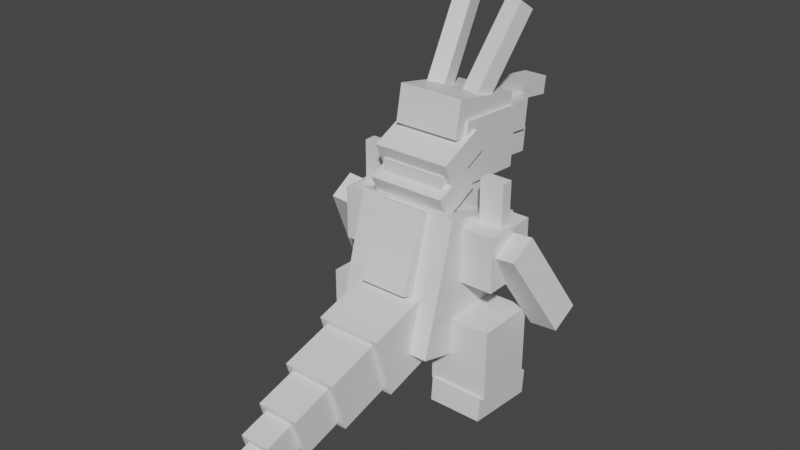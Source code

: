 # Source: aggron.blend  (saved by Blender 2.81.16; exported with 4.5.12 LTS)
import bpy
from mathutils import Matrix  # noqa: F401  (used for matrix-valued properties, if any)

bpy.ops.wm.read_factory_settings(use_empty=True)
scene = bpy.context.scene
scene.name = 'Scene'

# ---- collections
col_collection = bpy.data.collections.new('Collection'); scene.collection.children.link(col_collection)

# ---- materials (node trees are filled in below, after node groups)
mat_default_obj = bpy.data.materials.new('Default OBJ')
mat_default_obj.use_transparent_shadow = False

# ---- material node trees
mat_default_obj.use_nodes = True; mat_default_obj.node_tree.nodes.clear()
_N = mat_default_obj.node_tree.nodes; _L = mat_default_obj.node_tree.links
n0 = _N.new('ShaderNodeOutputMaterial'); n0.name = 'Material Output'; n0.location = (300, 300)
n1 = _N.new('ShaderNodeBsdfPrincipled'); n1.name = 'Principled BSDF'; n1.location = (10, 300)
n1.distribution = 'GGX'
n1.subsurface_method = 'BURLEY'
n1.inputs[3].default_value = 1.45
n1.inputs[27].default_value = (0.0, 0.0, 0.0, 1.0)
n1.inputs[28].default_value = 1.0
_L.new(n1.outputs[0], n0.inputs[0])
n0.is_active_output = True

# ---- world
world_world = bpy.data.worlds.new('World'); scene.world = world_world
world_world.use_nodes = True; world_world.node_tree.nodes.clear()
_N = world_world.node_tree.nodes; _L = world_world.node_tree.links
n0 = _N.new('ShaderNodeOutputWorld'); n0.name = 'World Output'; n0.location = (300, 300)
n1 = _N.new('ShaderNodeBackground'); n1.name = 'Background'; n1.location = (10, 300)
n1.inputs[0].default_value = (0.05088, 0.05088, 0.05088, 1.0)
_L.new(n1.outputs[0], n0.inputs[0])
n0.is_active_output = True
world_world.color = (0.05088, 0.05088, 0.05088)
world_world.use_sun_shadow = False
world_world.sun_shadow_jitter_overblur = 0.0

# ---- meshes
me_tail_pt5 = bpy.data.meshes.new('Tail_pt5')
me_tail_pt5.from_pydata([(0.09375, -0.06428, -0.116), (-0.09375, -0.06428, -0.116), (-0.09375, 0.116, -0.06428), (0.09375, 0.116, -0.06428), (-0.09375, -0.116, 0.06428), (0.09375, -0.116, 0.06428), (0.09375, 0.06428, 0.116), (-0.09375, 0.06428, 0.116)], [], [(0, 1, 2, 3), (4, 5, 6, 7), (3, 2, 7, 6), (5, 4, 1, 0), (5, 0, 3, 6), (1, 4, 7, 2)])
_uv = me_tail_pt5.uv_layers.new(name='UVMap')
_uv.uv.foreach_set('vector', [0.8672, 0.07812, 0.8906, 0.07812, 0.8906, 0.1016, 0.8672, 0.1016, 0.9141, 0.07812, 0.9375, 0.07812, 0.9375, 0.1016, 0.9141, 0.1016, 0.8672, 0.1016, 0.8906, 0.1016, 0.8906, 0.125, 0.8672, 0.125, 0.8906, 0.1016, 0.9141, 0.1016, 0.9141, 0.125, 0.8906, 0.125, 0.8438, 0.07812, 0.8672, 0.07812, 0.8672, 0.1016, 0.8438, 0.1016, 0.8906, 0.07812, 0.9141, 0.07812, 0.9141, 0.1016, 0.8906, 0.1016])
me_tail_pt5.materials.append(mat_default_obj)
me_tail_pt5.use_remesh_fix_poles = True
me_tail_pt5.use_remesh_preserve_attributes = False
me_tail_pt5.use_mirror_vertex_groups = False
me_tail_pt5.update()
me_tail_pt6 = bpy.data.meshes.new('Tail_pt6')
me_tail_pt6.from_pydata([(0.03125, -0.02143, -0.03865), (-0.03125, -0.02143, -0.03865), (-0.03125, 0.03865, -0.02143), (0.03125, 0.03865, -0.02143), (-0.03125, -0.03865, 0.02143), (0.03125, -0.03865, 0.02143), (0.03125, 0.02143, 0.03865), (-0.03125, 0.02143, 0.03865)], [], [(0, 1, 2, 3), (4, 5, 6, 7), (3, 2, 7, 6), (5, 4, 1, 0), (5, 0, 3, 6), (1, 4, 7, 2)])
_uv = me_tail_pt6.uv_layers.new(name='UVMap')
_uv.uv.foreach_set('vector', [0.9531, 0.1094, 0.9609, 0.1094, 0.9609, 0.1172, 0.9531, 0.1172, 0.9688, 0.1094, 0.9766, 0.1094, 0.9766, 0.1172, 0.9688, 0.1172, 0.9531, 0.1172, 0.9609, 0.1172, 0.9609, 0.125, 0.9531, 0.125, 0.9609, 0.1172, 0.9688, 0.1172, 0.9688, 0.125, 0.9609, 0.125, 0.9453, 0.1094, 0.9531, 0.1094, 0.9531, 0.1172, 0.9453, 0.1172, 0.9609, 0.1094, 0.9688, 0.1094, 0.9688, 0.1172, 0.9609, 0.1172])
me_tail_pt6.materials.append(mat_default_obj)
me_tail_pt6.use_remesh_fix_poles = True
me_tail_pt6.use_remesh_preserve_attributes = False
me_tail_pt6.use_mirror_vertex_groups = False
me_tail_pt6.update()
me_tail_pt3 = bpy.data.meshes.new('Tail_pt3')
me_tail_pt3.from_pydata([(0.2188, -0.15, -0.2706), (-0.2188, -0.15, -0.2706), (-0.2188, 0.2706, -0.15), (0.2188, 0.2706, -0.15), (-0.2188, -0.2706, 0.15), (0.2188, -0.2706, 0.15), (0.2188, 0.15, 0.2706), (-0.2188, 0.15, 0.2706)], [], [(0, 1, 2, 3), (4, 5, 6, 7), (3, 2, 7, 6), (5, 4, 1, 0), (5, 0, 3, 6), (1, 4, 7, 2)])
_uv = me_tail_pt3.uv_layers.new(name='UVMap')
_uv.uv.foreach_set('vector', [0.8359, 0.2031, 0.8906, 0.2031, 0.8906, 0.2578, 0.8359, 0.2578, 0.9453, 0.2031, 1.0, 0.2031, 1.0, 0.2578, 0.9453, 0.2578, 0.8359, 0.2578, 0.8906, 0.2578, 0.8906, 0.3125, 0.8359, 0.3125, 0.8906, 0.2578, 0.9453, 0.2578, 0.9453, 0.3125, 0.8906, 0.3125, 0.7812, 0.2031, 0.8359, 0.2031, 0.8359, 0.2578, 0.7812, 0.2578, 0.8906, 0.2031, 0.9453, 0.2031, 0.9453, 0.2578, 0.8906, 0.2578])
me_tail_pt3.materials.append(mat_default_obj)
me_tail_pt3.use_remesh_fix_poles = True
me_tail_pt3.use_remesh_preserve_attributes = False
me_tail_pt3.use_mirror_vertex_groups = False
me_tail_pt3.update()
me_tail_pt4 = bpy.data.meshes.new('Tail_pt4')
me_tail_pt4.from_pydata([(0.1562, -0.1071, -0.1933), (-0.1562, -0.1071, -0.1933), (-0.1562, 0.1933, -0.1071), (0.1562, 0.1933, -0.1071), (-0.1562, -0.1933, 0.1071), (0.1562, -0.1933, 0.1071), (0.1562, 0.1071, 0.1933), (-0.1562, 0.1071, 0.1933)], [], [(0, 1, 2, 3), (4, 5, 6, 7), (3, 2, 7, 6), (5, 4, 1, 0), (5, 0, 3, 6), (1, 4, 7, 2)])
_uv = me_tail_pt4.uv_layers.new(name='UVMap')
_uv.uv.foreach_set('vector', [0.8828, 0.125, 0.9219, 0.125, 0.9219, 0.1641, 0.8828, 0.1641, 0.9609, 0.125, 1.0, 0.125, 1.0, 0.1641, 0.9609, 0.1641, 0.8828, 0.1641, 0.9219, 0.1641, 0.9219, 0.2031, 0.8828, 0.2031, 0.9219, 0.1641, 0.9609, 0.1641, 0.9609, 0.2031, 0.9219, 0.2031, 0.8438, 0.125, 0.8828, 0.125, 0.8828, 0.1641, 0.8438, 0.1641, 0.9219, 0.125, 0.9609, 0.125, 0.9609, 0.1641, 0.9219, 0.1641])
me_tail_pt4.materials.append(mat_default_obj)
me_tail_pt4.use_remesh_fix_poles = True
me_tail_pt4.use_remesh_preserve_attributes = False
me_tail_pt4.use_mirror_vertex_groups = False
me_tail_pt4.update()
me_right_shoulder = bpy.data.meshes.new('Right_shoulder')
me_right_shoulder.from_pydata([(0.1875, -0.2812, -0.2812), (-0.1875, -0.2812, -0.2812), (-0.1875, 0.2812, -0.2812), (0.1875, 0.2812, -0.2812), (-0.1875, -0.2812, 0.2812), (0.1875, -0.2812, 0.2812), (0.1875, 0.2812, 0.2812), (-0.1875, 0.2812, 0.2812)], [], [(0, 1, 2, 3), (4, 5, 6, 7), (3, 2, 7, 6), (5, 4, 1, 0), (5, 0, 3, 6), (1, 4, 7, 2)])
_uv = me_right_shoulder.uv_layers.new(name='UVMap')
_uv.uv.foreach_set('vector', [0.4062, 0.1641, 0.4531, 0.1641, 0.4531, 0.2344, 0.4062, 0.2344, 0.5234, 0.1641, 0.5703, 0.1641, 0.5703, 0.2344, 0.5234, 0.2344, 0.4062, 0.2344, 0.4531, 0.2344, 0.4531, 0.3047, 0.4062, 0.3047, 0.4531, 0.2344, 0.5, 0.2344, 0.5, 0.3047, 0.4531, 0.3047, 0.3359, 0.1641, 0.4062, 0.1641, 0.4062, 0.2344, 0.3359, 0.2344, 0.4531, 0.1641, 0.5234, 0.1641, 0.5234, 0.2344, 0.4531, 0.2344])
me_right_shoulder.materials.append(mat_default_obj)
me_right_shoulder.use_remesh_fix_poles = True
me_right_shoulder.use_remesh_preserve_attributes = False
me_right_shoulder.use_mirror_vertex_groups = False
me_right_shoulder.update()
me_right_shoulderchild = bpy.data.meshes.new('Right_shoulderChild')
me_right_shoulderchild.from_pydata([(0.125, -0.2812, -0.0625), (-0.125, -0.2812, -0.0625), (-0.125, 0.2812, -0.0625), (0.125, 0.2812, -0.0625), (-0.125, -0.2812, 0.0625), (0.125, -0.2812, 0.0625), (0.125, 0.2812, 0.0625), (-0.125, 0.2812, 0.0625)], [], [(0, 1, 2, 3), (4, 5, 6, 7), (3, 2, 7, 6), (5, 4, 1, 0), (5, 0, 3, 6), (1, 4, 7, 2)])
_uv = me_right_shoulderchild.uv_layers.new(name='UVMap')
_uv.uv.foreach_set('vector', [0.5859, 0.2188, 0.6172, 0.2188, 0.6172, 0.2891, 0.5859, 0.2891, 0.6328, 0.2188, 0.6641, 0.2188, 0.6641, 0.2891, 0.6328, 0.2891, 0.5859, 0.2891, 0.6172, 0.2891, 0.6172, 0.3047, 0.5859, 0.3047, 0.6172, 0.2891, 0.6484, 0.2891, 0.6484, 0.3047, 0.6172, 0.3047, 0.5703, 0.2188, 0.5859, 0.2188, 0.5859, 0.2891, 0.5703, 0.2891, 0.6172, 0.2188, 0.6328, 0.2188, 0.6328, 0.2891, 0.6172, 0.2891])
me_right_shoulderchild.materials.append(mat_default_obj)
me_right_shoulderchild.use_remesh_fix_poles = True
me_right_shoulderchild.use_remesh_preserve_attributes = False
me_right_shoulderchild.use_mirror_vertex_groups = False
me_right_shoulderchild.update()
me_right_shoulderchild1 = bpy.data.meshes.new('Right_shoulderChild1')
me_right_shoulderchild1.from_pydata([(0.2554, -0.3256, -0.3572), (-0.05099, -0.3741, -0.3953), (-0.2462, 0.4805, 0.08592), (0.06019, 0.529, 0.124), (-0.06019, -0.529, -0.124), (0.2462, -0.4805, -0.08592), (0.05099, 0.3741, 0.3953), (-0.2554, 0.3256, 0.3572)], [], [(0, 1, 2, 3), (4, 5, 6, 7), (3, 2, 7, 6), (5, 4, 1, 0), (5, 0, 3, 6), (1, 4, 7, 2)])
_uv = me_right_shoulderchild1.uv_layers.new(name='UVMap')
_uv.uv.foreach_set('vector', [0.375, 0.0, 0.4141, 0.0, 0.4141, 0.125, 0.375, 0.125, 0.4531, 0.0, 0.4922, 0.0, 0.4922, 0.125, 0.4531, 0.125, 0.375, 0.125, 0.4141, 0.125, 0.4141, 0.1641, 0.375, 0.1641, 0.4141, 0.125, 0.4531, 0.125, 0.4531, 0.1641, 0.4141, 0.1641, 0.3359, 0.0, 0.375, 0.0, 0.375, 0.125, 0.3359, 0.125, 0.4141, 0.0, 0.4531, 0.0, 0.4531, 0.125, 0.4141, 0.125])
me_right_shoulderchild1.materials.append(mat_default_obj)
me_right_shoulderchild1.use_remesh_fix_poles = True
me_right_shoulderchild1.use_remesh_preserve_attributes = False
me_right_shoulderchild1.use_mirror_vertex_groups = False
me_right_shoulderchild1.update()
me_neck = bpy.data.meshes.new('neck')
me_neck.from_pydata([(0.3438, -0.3438, -0.3438), (-0.3438, -0.3438, -0.3438), (-0.3438, 0.3438, -0.3438), (0.3438, 0.3438, -0.3438), (-0.3438, -0.3438, 0.3438), (0.3438, -0.3438, 0.3438), (0.3438, 0.3438, 0.3438), (-0.3438, 0.3438, 0.3438)], [], [(0, 1, 2, 3), (4, 5, 6, 7), (3, 2, 7, 6), (5, 4, 1, 0), (5, 0, 3, 6), (1, 4, 7, 2)])
_uv = me_neck.uv_layers.new(name='UVMap')
_uv.uv.foreach_set('vector', [0.08594, 0.6094, 0.1719, 0.6094, 0.1719, 0.6953, 0.08594, 0.6953, 0.2578, 0.6094, 0.3438, 0.6094, 0.3438, 0.6953, 0.2578, 0.6953, 0.08594, 0.6953, 0.1719, 0.6953, 0.1719, 0.7812, 0.08594, 0.7812, 0.1719, 0.6953, 0.2578, 0.6953, 0.2578, 0.7812, 0.1719, 0.7812, 0.0, 0.6094, 0.08594, 0.6094, 0.08594, 0.6953, 0.0, 0.6953, 0.1719, 0.6094, 0.2578, 0.6094, 0.2578, 0.6953, 0.1719, 0.6953])
me_neck.materials.append(mat_default_obj)
me_neck.use_remesh_fix_poles = True
me_neck.use_remesh_preserve_attributes = False
me_neck.use_mirror_vertex_groups = False
me_neck.update()
me_neckchild1 = bpy.data.meshes.new('NeckChild1')
me_neckchild1.from_pydata([(0.4062, -0.2189, 0.1737), (-0.4062, -0.2189, 0.1737), (-0.4062, -0.007634, -0.2794), (0.4062, -0.007634, -0.2794), (-0.4062, 0.007634, 0.2794), (0.4062, 0.007634, 0.2794), (0.4062, 0.2189, -0.1737), (-0.4062, 0.2189, -0.1737)], [], [(0, 1, 2, 3), (4, 5, 6, 7), (3, 2, 7, 6), (5, 4, 1, 0), (5, 0, 3, 6), (1, 4, 7, 2)])
_uv = me_neckchild1.uv_layers.new(name='UVMap')
_uv.uv.foreach_set('vector', [0.375, 0.6016, 0.4766, 0.6016, 0.4766, 0.6641, 0.375, 0.6641, 0.5078, 0.6016, 0.6094, 0.6016, 0.6094, 0.6641, 0.5078, 0.6641, 0.375, 0.6641, 0.4766, 0.6641, 0.4766, 0.6953, 0.375, 0.6953, 0.4766, 0.6641, 0.5781, 0.6641, 0.5781, 0.6953, 0.4766, 0.6953, 0.3438, 0.6016, 0.375, 0.6016, 0.375, 0.6641, 0.3438, 0.6641, 0.4766, 0.6016, 0.5078, 0.6016, 0.5078, 0.6641, 0.4766, 0.6641])
me_neckchild1.materials.append(mat_default_obj)
me_neckchild1.use_remesh_fix_poles = True
me_neckchild1.use_remesh_preserve_attributes = False
me_neckchild1.use_mirror_vertex_groups = False
me_neckchild1.update()
me_neckchild2 = bpy.data.meshes.new('NeckChild2')
me_neckchild2.from_pydata([(0.4062, -0.2057, 0.1454), (-0.4062, -0.2057, 0.1454), (-0.4062, -0.02084, -0.2511), (0.4062, -0.02084, -0.2511), (-0.4062, 0.02084, 0.2511), (0.4062, 0.02084, 0.2511), (0.4062, 0.2057, -0.1454), (-0.4062, 0.2057, -0.1454)], [], [(0, 1, 2, 3), (4, 5, 6, 7), (3, 2, 7, 6), (5, 4, 1, 0), (5, 0, 3, 6), (1, 4, 7, 2)])
_uv = me_neckchild2.uv_layers.new(name='UVMap')
_uv.uv.foreach_set('vector', [0.375, 0.6953, 0.4766, 0.6953, 0.4766, 0.75, 0.375, 0.75, 0.5078, 0.6953, 0.6094, 0.6953, 0.6094, 0.75, 0.5078, 0.75, 0.375, 0.75, 0.4766, 0.75, 0.4766, 0.7812, 0.375, 0.7812, 0.4766, 0.75, 0.5781, 0.75, 0.5781, 0.7812, 0.4766, 0.7812, 0.3438, 0.6953, 0.375, 0.6953, 0.375, 0.75, 0.3438, 0.75, 0.4766, 0.6953, 0.5078, 0.6953, 0.5078, 0.75, 0.4766, 0.75])
me_neckchild2.materials.append(mat_default_obj)
me_neckchild2.use_remesh_fix_poles = True
me_neckchild2.use_remesh_preserve_attributes = False
me_neckchild2.use_mirror_vertex_groups = False
me_neckchild2.update()
me_head = bpy.data.meshes.new('head')
me_head.from_pydata([(0.375, -0.2345, -0.6895), (-0.375, -0.2345, -0.6895), (-0.375, 0.389, -0.7331), (0.375, 0.389, -0.7331), (-0.375, -0.1822, 0.05864), (0.375, -0.1822, 0.05864), (0.375, 0.4413, 0.01505), (-0.375, 0.4413, 0.01505)], [], [(0, 1, 2, 3), (4, 5, 6, 7), (3, 2, 7, 6), (5, 4, 1, 0), (5, 0, 3, 6), (1, 4, 7, 2)])
_uv = me_head.uv_layers.new(name='UVMap')
_uv.uv.foreach_set('vector', [0.09375, 0.8281, 0.1875, 0.8281, 0.1875, 0.9062, 0.09375, 0.9062, 0.2812, 0.8281, 0.375, 0.8281, 0.375, 0.9062, 0.2812, 0.9062, 0.09375, 0.9062, 0.1875, 0.9062, 0.1875, 1.0, 0.09375, 1.0, 0.1875, 0.9062, 0.2812, 0.9062, 0.2812, 1.0, 0.1875, 1.0, 0.0, 0.8281, 0.09375, 0.8281, 0.09375, 0.9062, 0.0, 0.9062, 0.1875, 0.8281, 0.2812, 0.8281, 0.2812, 0.9062, 0.1875, 0.9062])
me_head.materials.append(mat_default_obj)
me_head.use_remesh_fix_poles = True
me_head.use_remesh_preserve_attributes = False
me_head.use_mirror_vertex_groups = False
me_head.update()
me_neckchild4 = bpy.data.meshes.new('NeckChild4')
me_neckchild4.from_pydata([(0.2812, -0.175, -0.1701), (-0.2812, -0.175, -0.1701), (-0.2812, 0.1358, -0.2028), (0.2812, 0.1358, -0.2028), (-0.2812, -0.1358, 0.2028), (0.2812, -0.1358, 0.2028), (0.2812, 0.175, 0.1701), (-0.2812, 0.175, 0.1701)], [], [(0, 1, 2, 3), (4, 5, 6, 7), (3, 2, 7, 6), (5, 4, 1, 0), (5, 0, 3, 6), (1, 4, 7, 2)])
_uv = me_neckchild4.uv_layers.new(name='UVMap')
_uv.uv.foreach_set('vector', [0.4219, 0.9062, 0.4922, 0.9062, 0.4922, 0.9453, 0.4219, 0.9453, 0.5391, 0.9062, 0.6094, 0.9062, 0.6094, 0.9453, 0.5391, 0.9453, 0.4219, 0.9453, 0.4922, 0.9453, 0.4922, 0.9922, 0.4219, 0.9922, 0.4922, 0.9453, 0.5625, 0.9453, 0.5625, 0.9922, 0.4922, 0.9922, 0.375, 0.9062, 0.4219, 0.9062, 0.4219, 0.9453, 0.375, 0.9453, 0.4922, 0.9062, 0.5391, 0.9062, 0.5391, 0.9453, 0.4922, 0.9453])
me_neckchild4.materials.append(mat_default_obj)
me_neckchild4.use_remesh_fix_poles = True
me_neckchild4.use_remesh_preserve_attributes = False
me_neckchild4.use_mirror_vertex_groups = False
me_neckchild4.update()
me_neckchild5 = bpy.data.meshes.new('NeckChild5')
me_neckchild5.from_pydata([(0.1875, -0.1619, -0.04583), (-0.1875, -0.1619, -0.04583), (-0.1875, 0.1489, -0.07849), (0.1875, 0.1489, -0.07849), (-0.1875, -0.1489, 0.07849), (0.1875, -0.1489, 0.07849), (0.1875, 0.1619, 0.04583), (-0.1875, 0.1619, 0.04583)], [], [(0, 1, 2, 3), (4, 5, 6, 7), (3, 2, 7, 6), (5, 4, 1, 0), (5, 0, 3, 6), (1, 4, 7, 2)])
_uv = me_neckchild5.uv_layers.new(name='UVMap')
_uv.uv.foreach_set('vector', [0.3047, 0.9453, 0.3516, 0.9453, 0.3516, 0.9844, 0.3047, 0.9844, 0.3672, 0.9453, 0.4141, 0.9453, 0.4141, 0.9844, 0.3672, 0.9844, 0.3047, 0.9844, 0.3516, 0.9844, 0.3516, 1.0, 0.3047, 1.0, 0.3516, 0.9844, 0.3984, 0.9844, 0.3984, 1.0, 0.3516, 1.0, 0.2891, 0.9453, 0.3047, 0.9453, 0.3047, 0.9844, 0.2891, 0.9844, 0.3516, 0.9453, 0.3672, 0.9453, 0.3672, 0.9844, 0.3516, 0.9844])
me_neckchild5.materials.append(mat_default_obj)
me_neckchild5.use_remesh_fix_poles = True
me_neckchild5.use_remesh_preserve_attributes = False
me_neckchild5.use_mirror_vertex_groups = False
me_neckchild5.update()
me_neckchild6 = bpy.data.meshes.new('NeckChild6')
me_neckchild6.from_pydata([(0.25, -0.1472, -0.2045), (-0.25, -0.1472, -0.2045), (-0.25, 0.1014, -0.2306), (0.25, 0.1014, -0.2306), (-0.25, -0.1014, 0.2306), (0.25, -0.1014, 0.2306), (0.25, 0.1472, 0.2045), (-0.25, 0.1472, 0.2045)], [], [(0, 1, 2, 3), (4, 5, 6, 7), (3, 2, 7, 6), (5, 4, 1, 0), (5, 0, 3, 6), (1, 4, 7, 2)])
_uv = me_neckchild6.uv_layers.new(name='UVMap')
_uv.uv.foreach_set('vector', [0.4297, 0.8125, 0.4922, 0.8125, 0.4922, 0.8438, 0.4297, 0.8438, 0.5469, 0.8125, 0.6094, 0.8125, 0.6094, 0.8438, 0.5469, 0.8438, 0.4297, 0.8438, 0.4922, 0.8438, 0.4922, 0.8984, 0.4297, 0.8984, 0.4922, 0.8438, 0.5547, 0.8438, 0.5547, 0.8984, 0.4922, 0.8984, 0.375, 0.8125, 0.4297, 0.8125, 0.4297, 0.8438, 0.375, 0.8438, 0.4922, 0.8125, 0.5469, 0.8125, 0.5469, 0.8438, 0.4922, 0.8438])
me_neckchild6.materials.append(mat_default_obj)
me_neckchild6.use_remesh_fix_poles = True
me_neckchild6.use_remesh_preserve_attributes = False
me_neckchild6.use_mirror_vertex_groups = False
me_neckchild6.update()
me_neckchild7 = bpy.data.meshes.new('NeckChild7')
me_neckchild7.from_pydata([(0.3438, -0.2616, -0.363), (-0.3438, -0.2616, -0.363), (-0.3438, 0.1065, -0.4346), (0.3438, 0.1065, -0.4346), (-0.3438, -0.1065, 0.4346), (0.3438, -0.1065, 0.4346), (0.3438, 0.2616, 0.363), (-0.3438, 0.2616, 0.363)], [], [(0, 1, 2, 3), (4, 5, 6, 7), (3, 2, 7, 6), (5, 4, 1, 0), (5, 0, 3, 6), (1, 4, 7, 2)])
_uv = me_neckchild7.uv_layers.new(name='UVMap')
_uv.uv.foreach_set('vector', [0.7188, 0.8516, 0.8047, 0.8516, 0.8047, 0.8984, 0.7188, 0.8984, 0.9062, 0.8516, 0.9922, 0.8516, 0.9922, 0.8984, 0.9062, 0.8984, 0.7188, 0.8984, 0.8047, 0.8984, 0.8047, 1.0, 0.7188, 1.0, 0.8047, 0.8984, 0.8906, 0.8984, 0.8906, 1.0, 0.8047, 1.0, 0.6172, 0.8516, 0.7188, 0.8516, 0.7188, 0.8984, 0.6172, 0.8984, 0.8047, 0.8516, 0.9062, 0.8516, 0.9062, 0.8984, 0.8047, 0.8984])
me_neckchild7.materials.append(mat_default_obj)
me_neckchild7.use_remesh_fix_poles = True
me_neckchild7.use_remesh_preserve_attributes = False
me_neckchild7.use_mirror_vertex_groups = False
me_neckchild7.update()
me_neckchild8 = bpy.data.meshes.new('NeckChild8')
me_neckchild8.from_pydata([(0.125, -0.1581, -0.4511), (-0.125, -0.1581, -0.4511), (-0.125, 0.0276, -0.4772), (0.125, 0.0276, -0.4772), (-0.125, -0.0276, 0.4772), (0.125, -0.0276, 0.4772), (0.125, 0.1581, 0.4511), (-0.125, 0.1581, 0.4511)], [], [(0, 1, 2, 3), (4, 5, 6, 7), (3, 2, 7, 6), (5, 4, 1, 0), (5, 0, 3, 6), (1, 4, 7, 2)])
_uv = me_neckchild8.uv_layers.new(name='UVMap')
_uv.uv.foreach_set('vector', [0.7344, 0.7031, 0.7656, 0.7031, 0.7656, 0.7266, 0.7344, 0.7266, 0.8828, 0.7031, 0.9141, 0.7031, 0.9141, 0.7266, 0.8828, 0.7266, 0.7344, 0.7266, 0.7656, 0.7266, 0.7656, 0.8438, 0.7344, 0.8438, 0.7656, 0.7266, 0.7969, 0.7266, 0.7969, 0.8438, 0.7656, 0.8438, 0.6172, 0.7031, 0.7344, 0.7031, 0.7344, 0.7266, 0.6172, 0.7266, 0.7656, 0.7031, 0.8828, 0.7031, 0.8828, 0.7266, 0.7656, 0.7266])
me_neckchild8.materials.append(mat_default_obj)
me_neckchild8.use_remesh_fix_poles = True
me_neckchild8.use_remesh_preserve_attributes = False
me_neckchild8.use_mirror_vertex_groups = False
me_neckchild8.update()
me_neckchild9 = bpy.data.meshes.new('NeckChild9')
me_neckchild9.from_pydata([(0.06255, -0.4377, 0.2044), (-0.1226, -0.4377, 0.175), (-0.03852, 0.3302, -0.3561), (0.1467, 0.3302, -0.3267), (-0.1467, -0.3302, 0.3267), (0.03852, -0.3302, 0.3561), (0.1226, 0.4377, -0.175), (-0.06255, 0.4377, -0.2044)], [], [(0, 1, 2, 3), (4, 5, 6, 7), (3, 2, 7, 6), (5, 4, 1, 0), (5, 0, 3, 6), (1, 4, 7, 2)])
_uv = me_neckchild9.uv_layers.new(name='UVMap')
_uv.uv.foreach_set('vector', [0.6406, 0.5625, 0.6641, 0.5625, 0.6641, 0.6797, 0.6406, 0.6797, 0.6875, 0.5625, 0.7109, 0.5625, 0.7109, 0.6797, 0.6875, 0.6797, 0.6406, 0.6797, 0.6641, 0.6797, 0.6641, 0.7031, 0.6406, 0.7031, 0.6641, 0.6797, 0.6875, 0.6797, 0.6875, 0.7031, 0.6641, 0.7031, 0.6172, 0.5625, 0.6406, 0.5625, 0.6406, 0.6797, 0.6172, 0.6797, 0.6641, 0.5625, 0.6875, 0.5625, 0.6875, 0.6797, 0.6641, 0.6797])
me_neckchild9.materials.append(mat_default_obj)
me_neckchild9.use_remesh_fix_poles = True
me_neckchild9.use_remesh_preserve_attributes = False
me_neckchild9.use_mirror_vertex_groups = False
me_neckchild9.update()
me_neckchild10 = bpy.data.meshes.new('NeckChild10')
me_neckchild10.from_pydata([(0.1226, -0.4377, 0.175), (-0.06255, -0.4377, 0.2044), (-0.1467, 0.3302, -0.3267), (0.03852, 0.3302, -0.3561), (-0.03852, -0.3302, 0.3561), (0.1467, -0.3302, 0.3267), (0.06255, 0.4377, -0.2044), (-0.1226, 0.4377, -0.175)], [], [(0, 1, 2, 3), (4, 5, 6, 7), (3, 2, 7, 6), (5, 4, 1, 0), (5, 0, 3, 6), (1, 4, 7, 2)])
_uv = me_neckchild10.uv_layers.new(name='UVMap')
_uv.uv.foreach_set('vector', [0.6406, 0.5625, 0.6641, 0.5625, 0.6641, 0.6797, 0.6406, 0.6797, 0.6875, 0.5625, 0.7109, 0.5625, 0.7109, 0.6797, 0.6875, 0.6797, 0.6406, 0.6797, 0.6641, 0.6797, 0.6641, 0.7031, 0.6406, 0.7031, 0.6641, 0.6797, 0.6875, 0.6797, 0.6875, 0.7031, 0.6641, 0.7031, 0.6172, 0.5625, 0.6406, 0.5625, 0.6406, 0.6797, 0.6172, 0.6797, 0.6641, 0.5625, 0.6875, 0.5625, 0.6875, 0.6797, 0.6641, 0.6797])
me_neckchild10.materials.append(mat_default_obj)
me_neckchild10.use_remesh_fix_poles = True
me_neckchild10.use_remesh_preserve_attributes = False
me_neckchild10.use_mirror_vertex_groups = False
me_neckchild10.update()
me_body_plates = bpy.data.meshes.new('Body_plates')
me_body_plates.from_pydata([(0.25, -0.4017, 0.08724), (-0.25, -0.4017, 0.08724), (-0.25, 0.3569, -0.2039), (0.25, 0.3569, -0.2039), (-0.25, -0.3569, 0.2039), (0.25, -0.3569, 0.2039), (0.25, 0.4017, -0.08724), (-0.25, 0.4017, -0.08724)], [], [(0, 1, 2, 3), (4, 5, 6, 7), (3, 2, 7, 6), (5, 4, 1, 0), (5, 0, 3, 6), (1, 4, 7, 2)])
_uv = me_body_plates.uv_layers.new(name='UVMap')
_uv.uv.foreach_set('vector', [0.5312, 0.0, 0.5938, 0.0, 0.5938, 0.1016, 0.5312, 0.1016, 0.6094, 0.0, 0.6719, 0.0, 0.6719, 0.1016, 0.6094, 0.1016, 0.5312, 0.1016, 0.5938, 0.1016, 0.5938, 0.1172, 0.5312, 0.1172, 0.5938, 0.1016, 0.6562, 0.1016, 0.6562, 0.1172, 0.5938, 0.1172, 0.5156, 0.0, 0.5312, 0.0, 0.5312, 0.1016, 0.5156, 0.1016, 0.5938, 0.0, 0.6094, 0.0, 0.6094, 0.1016, 0.5938, 0.1016])
me_body_plates.materials.append(mat_default_obj)
me_body_plates.use_remesh_fix_poles = True
me_body_plates.use_remesh_preserve_attributes = False
me_body_plates.use_mirror_vertex_groups = False
me_body_plates.update()
me_body = bpy.data.meshes.new('Body')
me_body.from_pydata([(0.5312, -0.7987, -0.2911), (-0.5312, -0.7987, -0.2911), (-0.5312, 0.523, -0.6701), (0.5312, 0.523, -0.6701), (-0.5312, -0.523, 0.6701), (0.5312, -0.523, 0.6701), (0.5312, 0.7987, 0.2911), (-0.5312, 0.7987, 0.2911)], [], [(0, 1, 2, 3), (4, 5, 6, 7), (3, 2, 7, 6), (5, 4, 1, 0), (5, 0, 3, 6), (1, 4, 7, 2)])
_uv = me_body.uv_layers.new(name='UVMap')
_uv.uv.foreach_set('vector', [0.125, 0.3047, 0.2578, 0.3047, 0.2578, 0.4766, 0.125, 0.4766, 0.3828, 0.3047, 0.5156, 0.3047, 0.5156, 0.4766, 0.3828, 0.4766, 0.125, 0.4766, 0.2578, 0.4766, 0.2578, 0.6016, 0.125, 0.6016, 0.2578, 0.4766, 0.3906, 0.4766, 0.3906, 0.6016, 0.2578, 0.6016, 0.0, 0.3047, 0.125, 0.3047, 0.125, 0.4766, 0.0, 0.4766, 0.2578, 0.3047, 0.3828, 0.3047, 0.3828, 0.4766, 0.2578, 0.4766])
me_body.materials.append(mat_default_obj)
me_body.use_remesh_fix_poles = True
me_body.use_remesh_preserve_attributes = False
me_body.use_mirror_vertex_groups = False
me_body.update()
me_tail_base = bpy.data.meshes.new('Tail_base')
me_tail_base.from_pydata([(0.3438, -0.2357, -0.4252), (-0.3438, -0.2357, -0.4252), (-0.3438, 0.4252, -0.2357), (0.3438, 0.4252, -0.2357), (-0.3438, -0.4252, 0.2357), (0.3438, -0.4252, 0.2357), (0.3438, 0.2357, 0.4252), (-0.3438, 0.2357, 0.4252)], [], [(0, 1, 2, 3), (4, 5, 6, 7), (3, 2, 7, 6), (5, 4, 1, 0), (5, 0, 3, 6), (1, 4, 7, 2)])
_uv = me_tail_base.uv_layers.new(name='UVMap')
_uv.uv.foreach_set('vector', [0.7422, 0.4531, 0.8281, 0.4531, 0.8281, 0.5391, 0.7422, 0.5391, 0.9141, 0.4531, 1.0, 0.4531, 1.0, 0.5391, 0.9141, 0.5391, 0.7422, 0.5391, 0.8281, 0.5391, 0.8281, 0.625, 0.7422, 0.625, 0.8281, 0.5391, 0.9141, 0.5391, 0.9141, 0.625, 0.8281, 0.625, 0.6562, 0.4531, 0.7422, 0.4531, 0.7422, 0.5391, 0.6562, 0.5391, 0.8281, 0.4531, 0.9141, 0.4531, 0.9141, 0.5391, 0.8281, 0.5391])
me_tail_base.materials.append(mat_default_obj)
me_tail_base.use_remesh_fix_poles = True
me_tail_base.use_remesh_preserve_attributes = False
me_tail_base.use_mirror_vertex_groups = False
me_tail_base.update()
me_tail_pt2 = bpy.data.meshes.new('Tail_pt2')
me_tail_pt2.from_pydata([(0.2812, -0.1928, -0.3479), (-0.2812, -0.1928, -0.3479), (-0.2812, 0.3479, -0.1928), (0.2812, 0.3479, -0.1928), (-0.2812, -0.3479, 0.1928), (0.2812, -0.3479, 0.1928), (0.2812, 0.1928, 0.3479), (-0.2812, 0.1928, 0.3479)], [], [(0, 1, 2, 3), (4, 5, 6, 7), (3, 2, 7, 6), (5, 4, 1, 0), (5, 0, 3, 6), (1, 4, 7, 2)])
_uv = me_tail_pt2.uv_layers.new(name='UVMap')
_uv.uv.foreach_set('vector', [0.7891, 0.3125, 0.8594, 0.3125, 0.8594, 0.3828, 0.7891, 0.3828, 0.9297, 0.3125, 1.0, 0.3125, 1.0, 0.3828, 0.9297, 0.3828, 0.7891, 0.3828, 0.8594, 0.3828, 0.8594, 0.4531, 0.7891, 0.4531, 0.8594, 0.3828, 0.9297, 0.3828, 0.9297, 0.4531, 0.8594, 0.4531, 0.7188, 0.3125, 0.7891, 0.3125, 0.7891, 0.3828, 0.7188, 0.3828, 0.8594, 0.3125, 0.9297, 0.3125, 0.9297, 0.3828, 0.8594, 0.3828])
me_tail_pt2.materials.append(mat_default_obj)
me_tail_pt2.use_remesh_fix_poles = True
me_tail_pt2.use_remesh_preserve_attributes = False
me_tail_pt2.use_mirror_vertex_groups = False
me_tail_pt2.update()
me_left_leg = bpy.data.meshes.new('Left_leg')
me_left_leg.from_pydata([(0.3125, -0.375, -0.3125), (-0.3125, -0.375, -0.3125), (-0.3125, 0.375, -0.3125), (0.3125, 0.375, -0.3125), (-0.3125, -0.375, 0.3125), (0.3125, -0.375, 0.3125), (0.3125, 0.375, 0.3125), (-0.3125, 0.375, 0.3125)], [], [(0, 1, 2, 3), (4, 5, 6, 7), (3, 2, 7, 6), (5, 4, 1, 0), (5, 0, 3, 6), (1, 4, 7, 2)])
_uv = me_left_leg.uv_layers.new(name='UVMap')
_uv.uv.foreach_set('vector', [0.07812, 0.1328, 0.1562, 0.1328, 0.1562, 0.2266, 0.07812, 0.2266, 0.2344, 0.1328, 0.3125, 0.1328, 0.3125, 0.2266, 0.2344, 0.2266, 0.07812, 0.2266, 0.1562, 0.2266, 0.1562, 0.3047, 0.07812, 0.3047, 0.1562, 0.2266, 0.2344, 0.2266, 0.2344, 0.3047, 0.1562, 0.3047, 0.0, 0.1328, 0.07812, 0.1328, 0.07812, 0.2266, 0.0, 0.2266, 0.1562, 0.1328, 0.2344, 0.1328, 0.2344, 0.2266, 0.1562, 0.2266])
me_left_leg.materials.append(mat_default_obj)
me_left_leg.use_remesh_fix_poles = True
me_left_leg.use_remesh_preserve_attributes = False
me_left_leg.use_mirror_vertex_groups = False
me_left_leg.update()
me_left_legchild = bpy.data.meshes.new('Left_legChild')
me_left_legchild.from_pydata([(0.2812, -0.1572, -0.3627), (-0.2812, -0.1572, -0.3627), (-0.2812, 0.09184, -0.3845), (0.2812, 0.09184, -0.3845), (-0.2812, -0.09184, 0.3845), (0.2812, -0.09184, 0.3845), (0.2812, 0.1572, 0.3627), (-0.2812, 0.1572, 0.3627)], [], [(0, 1, 2, 3), (4, 5, 6, 7), (3, 2, 7, 6), (5, 4, 1, 0), (5, 0, 3, 6), (1, 4, 7, 2)])
_uv = me_left_legchild.uv_layers.new(name='UVMap')
_uv.uv.foreach_set('vector', [0.09375, 0.0, 0.1641, 0.0, 0.1641, 0.03125, 0.09375, 0.03125, 0.2578, 0.0, 0.3281, 0.0, 0.3281, 0.03125, 0.2578, 0.03125, 0.09375, 0.03125, 0.1641, 0.03125, 0.1641, 0.125, 0.09375, 0.125, 0.1641, 0.03125, 0.2344, 0.03125, 0.2344, 0.125, 0.1641, 0.125, 0.0, 0.0, 0.09375, 0.0, 0.09375, 0.03125, 0.0, 0.03125, 0.1641, 0.0, 0.2578, 0.0, 0.2578, 0.03125, 0.1641, 0.03125])
me_left_legchild.materials.append(mat_default_obj)
me_left_legchild.use_remesh_fix_poles = True
me_left_legchild.use_remesh_preserve_attributes = False
me_left_legchild.use_mirror_vertex_groups = False
me_left_legchild.update()
me_right_leg = bpy.data.meshes.new('Right_leg')
me_right_leg.from_pydata([(0.3125, -0.375, -0.3125), (-0.3125, -0.375, -0.3125), (-0.3125, 0.375, -0.3125), (0.3125, 0.375, -0.3125), (-0.3125, -0.375, 0.3125), (0.3125, -0.375, 0.3125), (0.3125, 0.375, 0.3125), (-0.3125, 0.375, 0.3125)], [], [(0, 1, 2, 3), (4, 5, 6, 7), (3, 2, 7, 6), (5, 4, 1, 0), (5, 0, 3, 6), (1, 4, 7, 2)])
_uv = me_right_leg.uv_layers.new(name='UVMap')
_uv.uv.foreach_set('vector', [0.07812, 0.1328, 0.1562, 0.1328, 0.1562, 0.2266, 0.07812, 0.2266, 0.2344, 0.1328, 0.3125, 0.1328, 0.3125, 0.2266, 0.2344, 0.2266, 0.07812, 0.2266, 0.1562, 0.2266, 0.1562, 0.3047, 0.07812, 0.3047, 0.1562, 0.2266, 0.2344, 0.2266, 0.2344, 0.3047, 0.1562, 0.3047, 0.0, 0.1328, 0.07812, 0.1328, 0.07812, 0.2266, 0.0, 0.2266, 0.1562, 0.1328, 0.2344, 0.1328, 0.2344, 0.2266, 0.1562, 0.2266])
me_right_leg.materials.append(mat_default_obj)
me_right_leg.use_remesh_fix_poles = True
me_right_leg.use_remesh_preserve_attributes = False
me_right_leg.use_mirror_vertex_groups = False
me_right_leg.update()
me_right_legchild = bpy.data.meshes.new('Right_legChild')
me_right_legchild.from_pydata([(0.2812, -0.1572, -0.3627), (-0.2812, -0.1572, -0.3627), (-0.2812, 0.09184, -0.3845), (0.2812, 0.09184, -0.3845), (-0.2812, -0.09184, 0.3845), (0.2812, -0.09184, 0.3845), (0.2812, 0.1572, 0.3627), (-0.2812, 0.1572, 0.3627)], [], [(0, 1, 2, 3), (4, 5, 6, 7), (3, 2, 7, 6), (5, 4, 1, 0), (5, 0, 3, 6), (1, 4, 7, 2)])
_uv = me_right_legchild.uv_layers.new(name='UVMap')
_uv.uv.foreach_set('vector', [0.09375, 0.0, 0.1641, 0.0, 0.1641, 0.03125, 0.09375, 0.03125, 0.2578, 0.0, 0.3281, 0.0, 0.3281, 0.03125, 0.2578, 0.03125, 0.09375, 0.03125, 0.1641, 0.03125, 0.1641, 0.125, 0.09375, 0.125, 0.1641, 0.03125, 0.2344, 0.03125, 0.2344, 0.125, 0.1641, 0.125, 0.0, 0.0, 0.09375, 0.0, 0.09375, 0.03125, 0.0, 0.03125, 0.1641, 0.0, 0.2578, 0.0, 0.2578, 0.03125, 0.1641, 0.03125])
me_right_legchild.materials.append(mat_default_obj)
me_right_legchild.use_remesh_fix_poles = True
me_right_legchild.use_remesh_preserve_attributes = False
me_right_legchild.use_mirror_vertex_groups = False
me_right_legchild.update()
me_left_shoulder = bpy.data.meshes.new('Left_shoulder')
me_left_shoulder.from_pydata([(0.1875, -0.2812, -0.2812), (-0.1875, -0.2812, -0.2812), (-0.1875, 0.2812, -0.2812), (0.1875, 0.2812, -0.2812), (-0.1875, -0.2812, 0.2812), (0.1875, -0.2812, 0.2812), (0.1875, 0.2812, 0.2812), (-0.1875, 0.2812, 0.2812)], [], [(0, 1, 2, 3), (4, 5, 6, 7), (3, 2, 7, 6), (5, 4, 1, 0), (5, 0, 3, 6), (1, 4, 7, 2)])
_uv = me_left_shoulder.uv_layers.new(name='UVMap')
_uv.uv.foreach_set('vector', [0.4062, 0.1641, 0.4531, 0.1641, 0.4531, 0.2344, 0.4062, 0.2344, 0.5234, 0.1641, 0.5703, 0.1641, 0.5703, 0.2344, 0.5234, 0.2344, 0.4062, 0.2344, 0.4531, 0.2344, 0.4531, 0.3047, 0.4062, 0.3047, 0.4531, 0.2344, 0.5, 0.2344, 0.5, 0.3047, 0.4531, 0.3047, 0.3359, 0.1641, 0.4062, 0.1641, 0.4062, 0.2344, 0.3359, 0.2344, 0.4531, 0.1641, 0.5234, 0.1641, 0.5234, 0.2344, 0.4531, 0.2344])
me_left_shoulder.materials.append(mat_default_obj)
me_left_shoulder.use_remesh_fix_poles = True
me_left_shoulder.use_remesh_preserve_attributes = False
me_left_shoulder.use_mirror_vertex_groups = False
me_left_shoulder.update()
me_left_shoulderchild = bpy.data.meshes.new('Left_shoulderChild')
me_left_shoulderchild.from_pydata([(0.125, -0.2812, -0.0625), (-0.125, -0.2812, -0.0625), (-0.125, 0.2812, -0.0625), (0.125, 0.2812, -0.0625), (-0.125, -0.2812, 0.0625), (0.125, -0.2812, 0.0625), (0.125, 0.2812, 0.0625), (-0.125, 0.2812, 0.0625)], [], [(0, 1, 2, 3), (4, 5, 6, 7), (3, 2, 7, 6), (5, 4, 1, 0), (5, 0, 3, 6), (1, 4, 7, 2)])
_uv = me_left_shoulderchild.uv_layers.new(name='UVMap')
_uv.uv.foreach_set('vector', [0.5859, 0.2188, 0.6172, 0.2188, 0.6172, 0.2891, 0.5859, 0.2891, 0.6328, 0.2188, 0.6641, 0.2188, 0.6641, 0.2891, 0.6328, 0.2891, 0.5859, 0.2891, 0.6172, 0.2891, 0.6172, 0.3047, 0.5859, 0.3047, 0.6172, 0.2891, 0.6484, 0.2891, 0.6484, 0.3047, 0.6172, 0.3047, 0.5703, 0.2188, 0.5859, 0.2188, 0.5859, 0.2891, 0.5703, 0.2891, 0.6172, 0.2188, 0.6328, 0.2188, 0.6328, 0.2891, 0.6172, 0.2891])
me_left_shoulderchild.materials.append(mat_default_obj)
me_left_shoulderchild.use_remesh_fix_poles = True
me_left_shoulderchild.use_remesh_preserve_attributes = False
me_left_shoulderchild.use_mirror_vertex_groups = False
me_left_shoulderchild.update()
me_left_shoulderchild1 = bpy.data.meshes.new('Left_shoulderChild1')
me_left_shoulderchild1.from_pydata([(0.05099, -0.3741, -0.3953), (-0.2554, -0.3256, -0.3572), (-0.06019, 0.529, 0.124), (0.2462, 0.4805, 0.08592), (-0.2462, -0.4805, -0.08592), (0.06019, -0.529, -0.124), (0.2554, 0.3256, 0.3572), (-0.05099, 0.3741, 0.3953)], [], [(0, 1, 2, 3), (4, 5, 6, 7), (3, 2, 7, 6), (5, 4, 1, 0), (5, 0, 3, 6), (1, 4, 7, 2)])
_uv = me_left_shoulderchild1.uv_layers.new(name='UVMap')
_uv.uv.foreach_set('vector', [0.375, 0.0, 0.4141, 0.0, 0.4141, 0.125, 0.375, 0.125, 0.4531, 0.0, 0.4922, 0.0, 0.4922, 0.125, 0.4531, 0.125, 0.375, 0.125, 0.4141, 0.125, 0.4141, 0.1641, 0.375, 0.1641, 0.4141, 0.125, 0.4531, 0.125, 0.4531, 0.1641, 0.4141, 0.1641, 0.3359, 0.0, 0.375, 0.0, 0.375, 0.125, 0.3359, 0.125, 0.4141, 0.0, 0.4531, 0.0, 0.4531, 0.125, 0.4141, 0.125])
me_left_shoulderchild1.materials.append(mat_default_obj)
me_left_shoulderchild1.use_remesh_fix_poles = True
me_left_shoulderchild1.use_remesh_preserve_attributes = False
me_left_shoulderchild1.use_mirror_vertex_groups = False
me_left_shoulderchild1.update()

# ---- objects
ob_tail_pt5 = bpy.data.objects.new('Tail_pt5', me_tail_pt5)
ob_tail_pt6 = bpy.data.objects.new('Tail_pt6', me_tail_pt6)
ob_tail_pt3 = bpy.data.objects.new('Tail_pt3', me_tail_pt3)
ob_tail_pt4 = bpy.data.objects.new('Tail_pt4', me_tail_pt4)
ob_right_shoulder = bpy.data.objects.new('Right_shoulder', me_right_shoulder)
ob_right_shoulderchild = bpy.data.objects.new('Right_shoulderChild', me_right_shoulderchild)
ob_right_shoulderchild1 = bpy.data.objects.new('Right_shoulderChild1', me_right_shoulderchild1)
ob_neck = bpy.data.objects.new('neck', me_neck)
ob_neckchild1 = bpy.data.objects.new('NeckChild1', me_neckchild1)
ob_neckchild2 = bpy.data.objects.new('NeckChild2', me_neckchild2)
ob_head = bpy.data.objects.new('head', me_head)
ob_neckchild4 = bpy.data.objects.new('NeckChild4', me_neckchild4)
ob_neckchild5 = bpy.data.objects.new('NeckChild5', me_neckchild5)
ob_neckchild6 = bpy.data.objects.new('NeckChild6', me_neckchild6)
ob_neckchild7 = bpy.data.objects.new('NeckChild7', me_neckchild7)
ob_neckchild8 = bpy.data.objects.new('NeckChild8', me_neckchild8)
ob_neckchild9 = bpy.data.objects.new('NeckChild9', me_neckchild9)
ob_neckchild10 = bpy.data.objects.new('NeckChild10', me_neckchild10)
ob_body_plates = bpy.data.objects.new('Body_plates', me_body_plates)
ob_body = bpy.data.objects.new('Body', me_body)
ob_tail_base = bpy.data.objects.new('Tail_base', me_tail_base)
ob_tail_pt2 = bpy.data.objects.new('Tail_pt2', me_tail_pt2)
ob_left_leg = bpy.data.objects.new('Left_leg', me_left_leg)
ob_left_legchild = bpy.data.objects.new('Left_legChild', me_left_legchild)
ob_right_leg = bpy.data.objects.new('Right_leg', me_right_leg)
ob_right_legchild = bpy.data.objects.new('Right_legChild', me_right_legchild)
ob_left_shoulder = bpy.data.objects.new('Left_shoulder', me_left_shoulder)
ob_left_shoulderchild = bpy.data.objects.new('Left_shoulderChild', me_left_shoulderchild)
ob_left_shoulderchild1 = bpy.data.objects.new('Left_shoulderChild1', me_left_shoulderchild1)

# ---- transforms, parenting, visibility, modifiers, constraints
ob_tail_pt5.parent = ob_tail_pt4
ob_tail_pt5.matrix_parent_inverse = Matrix(((1.0, 0.0, 0.0, -0.0), (0.0, -1.629e-07, 1.0, -0.4689), (-0.0, -1.0, -1.629e-07, -2.147), (-0.0, 0.0, -0.0, 1.0)))
ob_tail_pt5.location = (0.0, -2.388, 0.4)
ob_tail_pt5.rotation_euler = (1.571, -0.0, 0.0)
ob_tail_pt5.lineart.crease_threshold = 0.0
ob_tail_pt6.parent = ob_tail_pt5
ob_tail_pt6.matrix_parent_inverse = Matrix(((1.0, 0.0, 0.0, -0.0), (0.0, -1.629e-07, 1.0, -0.4), (-0.0, -1.0, -1.629e-07, -2.388), (-0.0, 0.0, -0.0, 1.0)))
ob_tail_pt6.location = (0.0, -2.508, 0.3656)
ob_tail_pt6.rotation_euler = (1.571, -0.0, 0.0)
ob_tail_pt6.lineart.crease_threshold = 0.0
ob_tail_pt3.parent = ob_tail_pt2
ob_tail_pt3.matrix_parent_inverse = Matrix(((1.0, 0.0, 0.0, -0.0), (0.0, -1.629e-07, 1.0, -0.7101), (-0.0, -1.0, -1.629e-07, -1.306), (-0.0, 0.0, -0.0, 1.0)))
ob_tail_pt3.location = (0.0, -1.787, 0.5723)
ob_tail_pt3.rotation_euler = (1.571, -0.0, 0.0)
ob_tail_pt3.lineart.crease_threshold = 0.0
ob_tail_pt4.parent = ob_tail_pt3
ob_tail_pt4.matrix_parent_inverse = Matrix(((1.0, 0.0, 0.0, -0.0), (0.0, -1.629e-07, 1.0, -0.5723), (-0.0, -1.0, -1.629e-07, -1.787), (-0.0, 0.0, -0.0, 1.0)))
ob_tail_pt4.location = (0.0, -2.147, 0.4689)
ob_tail_pt4.rotation_euler = (1.571, -0.0, 0.0)
ob_tail_pt4.lineart.crease_threshold = 0.0
ob_right_shoulder.parent = ob_body
ob_right_shoulder.matrix_parent_inverse = Matrix(((1.0, 0.0, 0.0, -0.0), (0.0, -1.629e-07, 1.0, -1.29), (0.0, -1.0, -1.629e-07, 2.481e-07), (-0.0, 0.0, -0.0, 1.0)))
ob_right_shoulder.location = (0.6875, 0.125, 1.665)
ob_right_shoulder.rotation_euler = (1.571, -0.0, 0.0)
ob_right_shoulder.lineart.crease_threshold = 0.0
ob_right_shoulderchild.parent = ob_right_shoulder
ob_right_shoulderchild.matrix_parent_inverse = Matrix(((1.0, 0.0, 0.0, -0.6875), (0.0, -1.629e-07, 1.0, -1.665), (0.0, -1.0, -1.629e-07, 0.125), (-0.0, 0.0, -0.0, 1.0)))
ob_right_shoulderchild.location = (0.6875, 0.125, 2.102)
ob_right_shoulderchild.rotation_euler = (1.571, -0.0, 0.0)
ob_right_shoulderchild.lineart.crease_threshold = 0.0
ob_right_shoulderchild1.parent = ob_right_shoulder
ob_right_shoulderchild1.matrix_parent_inverse = Matrix(((1.0, 0.0, 0.0, -0.6875), (0.0, -1.629e-07, 1.0, -1.665), (0.0, -1.0, -1.629e-07, 0.125), (-0.0, 0.0, -0.0, 1.0)))
ob_right_shoulderchild1.location = (1.039, 0.2634, 1.39)
ob_right_shoulderchild1.rotation_euler = (1.571, -0.0, 0.0)
ob_right_shoulderchild1.lineart.crease_threshold = 0.0
ob_neck.parent = ob_body
ob_neck.matrix_parent_inverse = Matrix(((1.0, 0.0, 0.0, -0.0), (0.0, -1.629e-07, 1.0, -1.29), (0.0, -1.0, -1.629e-07, 2.481e-07), (-0.0, 0.0, -0.0, 1.0)))
ob_neck.location = (0.0, 0.125, 2.071)
ob_neck.rotation_euler = (1.571, -0.0, 0.0)
ob_neck.lineart.crease_threshold = 0.0
ob_neckchild1.parent = ob_head
ob_neckchild1.matrix_parent_inverse = Matrix(((1.0, 0.0, 0.0, -0.0), (0.0, -1.629e-07, 1.0, -2.415), (0.0, -1.0, -1.629e-07, 0.125), (-0.0, 0.0, -0.0, 1.0)))
ob_neckchild1.location = (0.0, 0.02141, 2.541)
ob_neckchild1.rotation_euler = (1.571, -0.0, 0.0)
ob_neckchild1.lineart.crease_threshold = 0.0
ob_neckchild2.parent = ob_head
ob_neckchild2.matrix_parent_inverse = Matrix(((1.0, 0.0, 0.0, -0.0), (0.0, -1.629e-07, 1.0, -2.415), (0.0, -1.0, -1.629e-07, 0.125), (-0.0, 0.0, -0.0, 1.0)))
ob_neckchild2.location = (0.0, -0.07119, 2.222)
ob_neckchild2.rotation_euler = (1.571, -0.0, 0.0)
ob_neckchild2.lineart.crease_threshold = 0.0
ob_head.parent = ob_neck
ob_head.matrix_parent_inverse = Matrix(((1.0, 0.0, 0.0, -0.0), (0.0, -1.629e-07, 1.0, -2.071), (0.0, -1.0, -1.629e-07, 0.125), (-0.0, 0.0, -0.0, 1.0)))
ob_head.location = (0.0, 0.125, 2.415)
ob_head.rotation_euler = (1.571, -0.0, 0.0)
ob_head.lineart.crease_threshold = 0.0
ob_neckchild4.parent = ob_head
ob_neckchild4.matrix_parent_inverse = Matrix(((1.0, 0.0, 0.0, -0.0), (0.0, -1.629e-07, 1.0, -2.415), (0.0, -1.0, -1.629e-07, 0.125), (-0.0, 0.0, -0.0, 1.0)))
ob_neckchild4.location = (0.0, 1.003, 2.609)
ob_neckchild4.rotation_euler = (1.571, -0.0, 0.0)
ob_neckchild4.lineart.crease_threshold = 0.0
ob_neckchild5.parent = ob_head
ob_neckchild5.matrix_parent_inverse = Matrix(((1.0, 0.0, 0.0, -0.0), (0.0, -1.629e-07, 1.0, -2.415), (0.0, -1.0, -1.629e-07, 0.125), (-0.0, 0.0, -0.0, 1.0)))
ob_neckchild5.location = (0.0, 1.252, 2.583)
ob_neckchild5.rotation_euler = (1.571, -0.0, 0.0)
ob_neckchild5.lineart.crease_threshold = 0.0
ob_neckchild6.parent = ob_head
ob_neckchild6.matrix_parent_inverse = Matrix(((1.0, 0.0, 0.0, -0.0), (0.0, -1.629e-07, 1.0, -2.415), (0.0, -1.0, -1.629e-07, 0.125), (-0.0, 0.0, -0.0, 1.0)))
ob_neckchild6.location = (0.0, 1.005, 2.326)
ob_neckchild6.rotation_euler = (1.571, -0.0, 0.0)
ob_neckchild6.lineart.crease_threshold = 0.0
ob_neckchild7.parent = ob_head
ob_neckchild7.matrix_parent_inverse = Matrix(((1.0, 0.0, 0.0, -0.0), (0.0, -1.629e-07, 1.0, -2.415), (0.0, -1.0, -1.629e-07, 0.125), (-0.0, 0.0, -0.0, 1.0)))
ob_neckchild7.location = (0.0, 0.401, 2.82)
ob_neckchild7.rotation_euler = (1.571, -0.0, 0.0)
ob_neckchild7.lineart.crease_threshold = 0.0
ob_neckchild8.parent = ob_head
ob_neckchild8.matrix_parent_inverse = Matrix(((1.0, 0.0, 0.0, -0.0), (0.0, -1.629e-07, 1.0, -2.415), (0.0, -1.0, -1.629e-07, 0.125), (-0.0, 0.0, -0.0, 1.0)))
ob_neckchild8.location = (0.0, 1.28, 2.758)
ob_neckchild8.rotation_euler = (1.571, -0.0, 0.0)
ob_neckchild8.lineart.crease_threshold = 0.0
ob_neckchild9.parent = ob_head
ob_neckchild9.matrix_parent_inverse = Matrix(((1.0, 0.0, 0.0, -0.0), (0.0, -1.629e-07, 1.0, -2.415), (0.0, -1.0, -1.629e-07, 0.125), (-0.0, 0.0, -0.0, 1.0)))
ob_neckchild9.location = (0.2491, 0.699, 3.355)
ob_neckchild9.rotation_euler = (1.571, -0.0, 0.0)
ob_neckchild9.lineart.crease_threshold = 0.0
ob_neckchild10.parent = ob_head
ob_neckchild10.matrix_parent_inverse = Matrix(((1.0, 0.0, 0.0, -0.0), (0.0, -1.629e-07, 1.0, -2.415), (0.0, -1.0, -1.629e-07, 0.125), (-0.0, 0.0, -0.0, 1.0)))
ob_neckchild10.location = (-0.2491, 0.699, 3.355)
ob_neckchild10.rotation_euler = (1.571, -0.0, 0.0)
ob_neckchild10.lineart.crease_threshold = 0.0
ob_body_plates.parent = ob_body
ob_body_plates.matrix_parent_inverse = Matrix(((1.0, 0.0, 0.0, -0.0), (0.0, -1.629e-07, 1.0, -1.29), (0.0, -1.0, -1.629e-07, 2.481e-07), (-0.0, 0.0, -0.0, 1.0)))
ob_body_plates.location = (0.0, -0.4467, 1.695)
ob_body_plates.rotation_euler = (1.571, -0.0, 0.0)
ob_body_plates.lineart.crease_threshold = 0.0
ob_body.location = (0.0, 3.8e-08, 1.29)
ob_body.rotation_euler = (1.571, -0.0, 0.0)
ob_body.lineart.crease_threshold = 0.0
ob_tail_base.parent = ob_body
ob_tail_base.matrix_parent_inverse = Matrix(((1.0, 0.0, 0.0, -0.0), (0.0, -1.629e-07, 1.0, -1.29), (0.0, -1.0, -1.629e-07, 2.481e-07), (-0.0, 0.0, -0.0, 1.0)))
ob_tail_base.location = (0.0, -0.7054, 0.8824)
ob_tail_base.rotation_euler = (1.571, -0.0, 0.0)
ob_tail_base.lineart.crease_threshold = 0.0
ob_tail_pt2.parent = ob_tail_base
ob_tail_pt2.matrix_parent_inverse = Matrix(((1.0, 0.0, 0.0, -0.0), (0.0, -1.629e-07, 1.0, -0.8824), (-0.0, -1.0, -1.629e-07, -0.7054), (-0.0, 0.0, -0.0, 1.0)))
ob_tail_pt2.location = (0.0, -1.306, 0.7101)
ob_tail_pt2.rotation_euler = (1.571, -0.0, 0.0)
ob_tail_pt2.lineart.crease_threshold = 0.0
ob_left_leg.parent = ob_body
ob_left_leg.matrix_parent_inverse = Matrix(((1.0, 0.0, 0.0, -0.0), (0.0, -1.629e-07, 1.0, -1.29), (0.0, -1.0, -1.629e-07, 2.481e-07), (-0.0, 0.0, -0.0, 1.0)))
ob_left_leg.location = (-0.625, 0.03125, 0.6646)
ob_left_leg.rotation_euler = (1.571, -0.0, 0.0)
ob_left_leg.lineart.crease_threshold = 0.0
ob_left_legchild.parent = ob_left_leg
ob_left_legchild.matrix_parent_inverse = Matrix(((1.0, 0.0, -0.0, 0.625), (0.0, -1.629e-07, 1.0, -0.6646), (0.0, -1.0, -1.629e-07, 0.03125), (-0.0, 0.0, -0.0, 1.0)))
ob_left_legchild.location = (-0.625, 0.05526, 0.1581)
ob_left_legchild.rotation_euler = (1.571, -0.0, 0.0)
ob_left_legchild.lineart.crease_threshold = 0.0
ob_right_leg.parent = ob_body
ob_right_leg.matrix_parent_inverse = Matrix(((1.0, 0.0, 0.0, -0.0), (0.0, -1.629e-07, 1.0, -1.29), (0.0, -1.0, -1.629e-07, 2.481e-07), (-0.0, 0.0, -0.0, 1.0)))
ob_right_leg.location = (0.625, 0.03125, 0.6646)
ob_right_leg.rotation_euler = (1.571, -0.0, 0.0)
ob_right_leg.lineart.crease_threshold = 0.0
ob_right_legchild.parent = ob_right_leg
ob_right_legchild.matrix_parent_inverse = Matrix(((1.0, 0.0, 0.0, -0.625), (0.0, -1.629e-07, 1.0, -0.6646), (0.0, -1.0, -1.629e-07, 0.03125), (-0.0, 0.0, -0.0, 1.0)))
ob_right_legchild.location = (0.625, 0.05526, 0.1581)
ob_right_legchild.rotation_euler = (1.571, -0.0, 0.0)
ob_right_legchild.lineart.crease_threshold = 0.0
ob_left_shoulder.parent = ob_body
ob_left_shoulder.matrix_parent_inverse = Matrix(((1.0, 0.0, 0.0, -0.0), (0.0, -1.629e-07, 1.0, -1.29), (0.0, -1.0, -1.629e-07, 2.481e-07), (-0.0, 0.0, -0.0, 1.0)))
ob_left_shoulder.location = (-0.6875, 0.125, 1.665)
ob_left_shoulder.rotation_euler = (1.571, -0.0, 0.0)
ob_left_shoulder.lineart.crease_threshold = 0.0
ob_left_shoulderchild.parent = ob_left_shoulder
ob_left_shoulderchild.matrix_parent_inverse = Matrix(((1.0, 0.0, -0.0, 0.6875), (0.0, -1.629e-07, 1.0, -1.665), (0.0, -1.0, -1.629e-07, 0.125), (-0.0, 0.0, -0.0, 1.0)))
ob_left_shoulderchild.location = (-0.6875, 0.125, 2.102)
ob_left_shoulderchild.rotation_euler = (1.571, -0.0, 0.0)
ob_left_shoulderchild.lineart.crease_threshold = 0.0
ob_left_shoulderchild1.parent = ob_left_shoulder
ob_left_shoulderchild1.matrix_parent_inverse = Matrix(((1.0, 0.0, -0.0, 0.6875), (0.0, -1.629e-07, 1.0, -1.665), (0.0, -1.0, -1.629e-07, 0.125), (-0.0, 0.0, -0.0, 1.0)))
ob_left_shoulderchild1.location = (-1.039, 0.2634, 1.39)
ob_left_shoulderchild1.rotation_euler = (1.571, -0.0, 0.0)
ob_left_shoulderchild1.lineart.crease_threshold = 0.0

# ---- collection membership
col_collection.objects.link(ob_tail_pt5)
col_collection.objects.link(ob_tail_pt6)
col_collection.objects.link(ob_tail_pt3)
col_collection.objects.link(ob_tail_pt4)
col_collection.objects.link(ob_right_shoulder)
col_collection.objects.link(ob_right_shoulderchild)
col_collection.objects.link(ob_right_shoulderchild1)
col_collection.objects.link(ob_neck)
col_collection.objects.link(ob_neckchild1)
col_collection.objects.link(ob_neckchild2)
col_collection.objects.link(ob_head)
col_collection.objects.link(ob_neckchild4)
col_collection.objects.link(ob_neckchild5)
col_collection.objects.link(ob_neckchild6)
col_collection.objects.link(ob_neckchild7)
col_collection.objects.link(ob_neckchild8)
col_collection.objects.link(ob_neckchild9)
col_collection.objects.link(ob_neckchild10)
col_collection.objects.link(ob_body_plates)
col_collection.objects.link(ob_body)
col_collection.objects.link(ob_tail_base)
col_collection.objects.link(ob_tail_pt2)
col_collection.objects.link(ob_left_leg)
col_collection.objects.link(ob_left_legchild)
col_collection.objects.link(ob_right_leg)
col_collection.objects.link(ob_right_legchild)
col_collection.objects.link(ob_left_shoulder)
col_collection.objects.link(ob_left_shoulderchild)
col_collection.objects.link(ob_left_shoulderchild1)

# ---- scene / render settings (as saved in the file)
scene.frame_start = 1; scene.frame_end = 250; scene.frame_set(1)
scene.render.engine = 'BLENDER_EEVEE_NEXT'
scene.cycles.use_denoising = False
scene.cycles.samples = 128
scene.cycles.sampling_pattern = 'TABULATED_SOBOL'
scene.cycles.use_adaptive_sampling = False
scene.cycles.use_light_tree = False
scene.view_settings.view_transform = 'Filmic'
bpy.context.view_layer.update()

# ---- added for rendering (the .blend has no active camera and no usable light): camera, sun
cam_auto = bpy.data.cameras.new('AutoCamera')
cam_auto.lens = 50.0
cam_auto.sensor_width = 36.0
cam_auto.clip_end = 1000.0
ob_auto_camera = bpy.data.objects.new('AutoCamera', cam_auto)
scene.collection.objects.link(ob_auto_camera)
ob_auto_camera.location = (5.82219, -7.38141, 6.55473)
ob_auto_camera.rotation_euler = (1.09748, -7.21219e-08, 0.694738)
scene.camera = ob_auto_camera
light_auto_sun = bpy.data.lights.new('AutoSun', 'SUN')
light_auto_sun.energy = 3.0
light_auto_sun.angle = 0.0523599
ob_auto_sun = bpy.data.objects.new('AutoSun', light_auto_sun)
scene.collection.objects.link(ob_auto_sun)
ob_auto_sun.rotation_euler = (0.872665, 0.174533, 0.523599)
bpy.context.view_layer.update()
